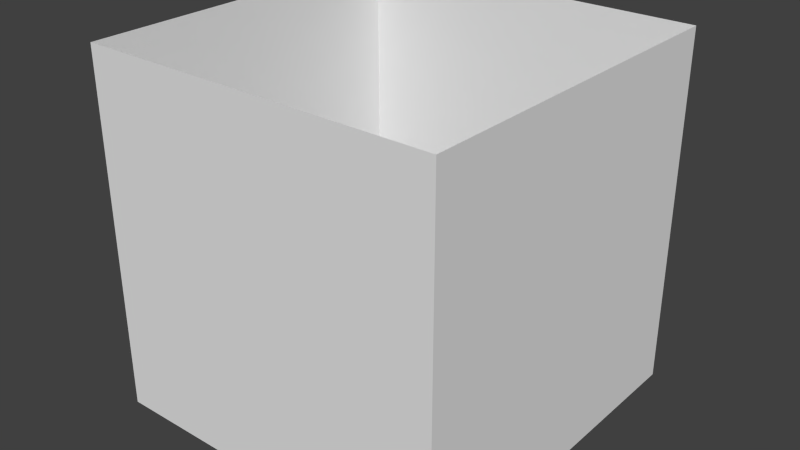 # Source: cubeFaces.blend  (saved by Blender 2.71.6; exported with 4.5.12 LTS)
import bpy
from mathutils import Matrix  # noqa: F401  (used for matrix-valued properties, if any)

bpy.ops.wm.read_factory_settings(use_empty=True)
scene = bpy.context.scene
scene.name = 'Scene'

# ---- collections
col_collection_1 = bpy.data.collections.new('Collection 1'); scene.collection.children.link(col_collection_1)

# ---- materials (node trees are filled in below, after node groups)
mat_material = bpy.data.materials.new('Material')
mat_material.alpha_threshold = 0.0
mat_material.use_transparent_shadow = False
mat_material.roughness = 0.5
mat_material.line_color = (0.0, 0.0, 0.0, 1.0)

# ---- material node trees

# ---- world
world_world = bpy.data.worlds.new('World'); scene.world = world_world
world_world.color = (0.05088, 0.05088, 0.05088)
world_world.use_sun_shadow = False
world_world.sun_shadow_jitter_overblur = 0.0
world_world.cycles.sampling_method = 'MANUAL'
world_world.cycles.sample_map_resolution = 256

# ---- meshes
me_cube = bpy.data.meshes.new('Cube')
me_cube.from_pydata([(1.0, 1.0, -1.0), (1.0, -1.0, -1.0), (-1.0, -1.0, -1.0), (-1.0, 1.0, -1.0), (1.0, 1.0, 1.0), (1.0, -1.0, 1.0), (-1.0, -1.0, 1.0), (-1.0, 1.0, 1.0)], [], [(0, 4, 5, 1), (1, 5, 6, 2), (2, 6, 7, 3), (4, 0, 3, 7)])
_uv = me_cube.uv_layers.new(name='UVMap')
_uv.uv.foreach_set('vector', [0.9866, 0.01341, 0.9866, 0.9866, 0.01341, 0.9866, 0.01341, 0.01341, 0.9866, 0.01341, 0.9866, 0.9866, 0.01341, 0.9866, 0.01341, 0.01341, 0.9866, 0.01341, 0.9866, 0.9866, 0.01341, 0.9866, 0.01341, 0.01341, 0.01341, 0.9866, 0.01341, 0.01341, 0.9866, 0.01341, 0.9866, 0.9866])
me_cube.materials.append(mat_material)
me_cube.use_remesh_preserve_volume = False
me_cube.use_remesh_preserve_attributes = False
me_cube.use_mirror_vertex_groups = False
me_cube.update()

# ---- objects
ob_cube = bpy.data.objects.new('Cube', me_cube)

# ---- transforms, parenting, visibility, modifiers, constraints
ob_cube.location = (0.0, 0.0, 0.0)
ob_cube.lock_rotations_4d = False
ob_cube.empty_display_type = 'ARROWS'
ob_cube.lineart.crease_threshold = 0.0

# ---- collection membership
col_collection_1.objects.link(ob_cube)

# ---- scene / render settings (as saved in the file)
scene.frame_start = 1; scene.frame_end = 250; scene.frame_set(1)
scene.render.engine = 'BLENDER_EEVEE_NEXT'
scene.render.resolution_percentage = 50
scene.render.dither_intensity = 0.0
scene.cycles.use_denoising = False
scene.cycles.samples = 10
scene.cycles.sampling_pattern = 'TABULATED_SOBOL'
scene.cycles.light_sampling_threshold = 0.0
scene.cycles.use_adaptive_sampling = False
scene.cycles.use_light_tree = False
scene.cycles.blur_glossy = 0.0
scene.cycles.pixel_filter_type = 'GAUSSIAN'
scene.cycles.sample_clamp_indirect = 0.0
scene.view_settings.view_transform = 'Standard'
bpy.context.view_layer.update()

# ---- added for rendering (the .blend has no active camera and no usable light): camera, sun
cam_auto = bpy.data.cameras.new('AutoCamera')
cam_auto.lens = 50.0
cam_auto.sensor_width = 36.0
cam_auto.clip_end = 1000.0
ob_auto_camera = bpy.data.objects.new('AutoCamera', cam_auto)
scene.collection.objects.link(ob_auto_camera)
ob_auto_camera.location = (3.20507, -3.84609, 2.56406)
ob_auto_camera.rotation_euler = (1.09748, -7.21219e-08, 0.694738)
scene.camera = ob_auto_camera
light_auto_sun = bpy.data.lights.new('AutoSun', 'SUN')
light_auto_sun.energy = 3.0
light_auto_sun.angle = 0.0523599
ob_auto_sun = bpy.data.objects.new('AutoSun', light_auto_sun)
scene.collection.objects.link(ob_auto_sun)
ob_auto_sun.rotation_euler = (0.872665, 0.174533, 0.523599)
bpy.context.view_layer.update()
